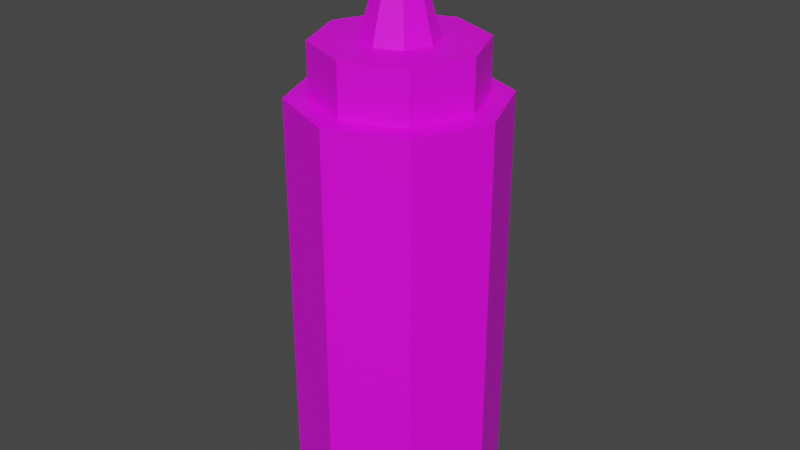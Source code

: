 # Source: DressingdBottle.blend  (saved by Blender 3.3.6; exported with 4.5.12 LTS)
import bpy
from mathutils import Matrix  # noqa: F401  (used for matrix-valued properties, if any)

bpy.ops.wm.read_factory_settings(use_empty=True)
scene = bpy.context.scene
scene.name = 'Scene'

# ---- collections
col_collection = bpy.data.collections.new('Collection'); scene.collection.children.link(col_collection)

# ---- images (referenced by path relative to the original .blend; pixels are not part of the script)
import os
ASSET_DIR = os.environ.get("B2B_ASSET_DIR", "")  # directory of the original .blend (textures are referenced by path, not embedded)
HERE = os.path.dirname(os.path.abspath(__file__))  # packed textures are extracted next to this script under _unpacked/

def load_image(name, relpath, width, height, colorspace="sRGB"):
    """Load a texture the original file referenced (path relative to the .blend, or extracted next to this script)."""
    p = next((c for c in (os.path.join(HERE, relpath), os.path.join(ASSET_DIR, relpath)) if relpath and os.path.exists(c)), "")
    if p:
        img = bpy.data.images.load(p, check_existing=True)
        img.name = name
    else:  # same state as the original file: an image datablock whose file is absent (Cycles renders it pink)
        img = bpy.data.images.new(name, width, height)
        img.source = "FILE"
        img.filepath = "//" + (relpath or name)
    img.colorspace_settings.name = colorspace
    return img
img_imphenziapalette01_256_png = load_image('ImphenziaPalette01-256.png', 'ImphenziaPalette01-256.png', 1024, 1024, 'sRGB')

# ---- materials (node trees are filled in below, after node groups)
mat_material = bpy.data.materials.new('Material')
mat_material.alpha_threshold = 0.0
mat_material.use_transparent_shadow = False
mat_material.roughness = 0.5
mat_material.line_color = (0.0, 0.0, 0.0, 1.0)

# ---- material node trees
mat_material.use_nodes = True; mat_material.node_tree.nodes.clear()
_N = mat_material.node_tree.nodes; _L = mat_material.node_tree.links
n0 = _N.new('ShaderNodeOutputMaterial'); n0.name = 'Material Output'; n0.location = (300, 300)
n1 = _N.new('ShaderNodeBsdfPrincipled'); n1.name = 'Principled BSDF'; n1.location = (10, 300)
n1.distribution = 'GGX'
n1.subsurface_method = 'RANDOM_WALK_SKIN'
n1.inputs[3].default_value = 1.45
n1.inputs[27].default_value = (0.0, 0.0, 0.0, 1.0)
n1.inputs[28].default_value = 1.0
n2 = _N.new('ShaderNodeTexImage'); n2.name = 'Image Texture'; n2.location = (-416, 181)
n2.image = img_imphenziapalette01_256_png
_L.new(n1.outputs[0], n0.inputs[0])
_L.new(n2.outputs[0], n1.inputs[0])
n0.is_active_output = True

# ---- world
world_world = bpy.data.worlds.new('World'); scene.world = world_world
world_world.use_nodes = True; world_world.node_tree.nodes.clear()
_N = world_world.node_tree.nodes; _L = world_world.node_tree.links
n0 = _N.new('ShaderNodeOutputWorld'); n0.name = 'World Output'; n0.location = (300, 300)
n1 = _N.new('ShaderNodeBackground'); n1.name = 'Background'; n1.location = (10, 300)
n1.inputs[0].default_value = (0.05088, 0.05088, 0.05088, 1.0)
_L.new(n1.outputs[0], n0.inputs[0])
n0.is_active_output = True
world_world.color = (0.05088, 0.05088, 0.05088)
world_world.use_sun_shadow = False
world_world.sun_shadow_jitter_overblur = 0.0

# ---- meshes
me_cylinder_001 = bpy.data.meshes.new('Cylinder.001')
me_cylinder_001.from_pydata([(0.0, 1.0, -1.0), (0.0, 0.7835, 3.0), (0.7071, 0.7071, -1.0), (0.554, 0.554, 3.0), (0.9949, -0.004188, -1.0), (0.7835, 0.0, 3.0), (0.702, -0.7113, -1.0), (0.554, -0.554, 3.0), (0.0, -1.0, -1.0), (0.0, -0.7835, 3.0), (-0.7071, -0.7071, -1.0), (-0.554, -0.554, 3.0), (-1.0, 0.0, -1.0), (-0.7835, 0.0, 3.0), (-0.7071, 0.7071, -1.0), (-0.554, 0.554, 3.0), (0.7071, 0.7071, 3.0), (0.0, 1.0, 3.0), (0.9949, -0.004188, 3.0), (0.702, -0.7113, 3.0), (0.0, -1.0, 3.0), (-0.7071, -0.7071, 3.0), (-1.0, 0.0, 3.0), (-0.7071, 0.7071, 3.0), (0.2479, 0.2479, 3.5), (3.433e-08, 0.3506, 3.5), (0.3506, 0.0, 3.5), (0.2479, -0.2479, 3.5), (3.433e-08, -0.3506, 3.5), (-0.2479, -0.2479, 3.5), (-0.3506, 0.0, 3.5), (-0.2479, 0.2479, 3.5), (0.554, 0.554, 3.5), (3.433e-08, 0.7835, 3.5), (0.7835, 0.0, 3.5), (0.554, -0.554, 3.5), (3.433e-08, -0.7835, 3.5), (-0.554, -0.554, 3.5), (-0.7835, 0.0, 3.5), (-0.554, 0.554, 3.5), (0.04958, 0.04958, 4.5), (2.319e-07, 0.07011, 4.5), (0.07011, 0.0, 4.5), (0.04958, -0.04958, 4.5), (2.319e-07, -0.07011, 4.5), (-0.04958, -0.04958, 4.5), (-0.07011, 0.0, 4.5), (-0.04958, 0.04958, 4.5)], [], [(0, 17, 16, 2), (2, 16, 18, 4), (4, 18, 19, 6), (6, 19, 20, 8), (8, 20, 21, 10), (10, 21, 22, 12), (9, 7, 35, 36), (12, 22, 23, 14), (14, 23, 17, 0), (0, 2, 4, 6, 8, 10, 12, 14), (1, 3, 16, 17), (3, 5, 18, 16), (5, 7, 19, 18), (7, 9, 20, 19), (9, 11, 21, 20), (11, 13, 22, 21), (13, 15, 23, 22), (15, 1, 17, 23), (29, 28, 44, 45), (5, 3, 32, 34), (15, 13, 38, 39), (11, 9, 36, 37), (7, 5, 34, 35), (3, 1, 33, 32), (1, 15, 39, 33), (13, 11, 37, 38), (25, 24, 32, 33), (24, 26, 34, 32), (26, 27, 35, 34), (27, 28, 36, 35), (28, 29, 37, 36), (29, 30, 38, 37), (30, 31, 39, 38), (31, 25, 33, 39), (40, 41, 47, 46, 45, 44, 43, 42), (27, 26, 42, 43), (24, 25, 41, 40), (25, 31, 47, 41), (30, 29, 45, 46), (28, 27, 43, 44), (26, 24, 40, 42), (31, 30, 46, 47)])
_uv = me_cylinder_001.uv_layers.new(name='UVMap')
_uv.uv.foreach_set('vector', [0.2982, 0.5567, 0.2982, 0.5567, 0.2982, 0.5567, 0.2982, 0.5567, 0.2982, 0.5567, 0.2982, 0.5567, 0.2982, 0.5567, 0.2982, 0.5567, 0.2982, 0.5567, 0.2982, 0.5567, 0.2982, 0.5567, 0.2982, 0.5567, 0.2982, 0.5567, 0.2982, 0.5567, 0.2982, 0.5567, 0.2982, 0.5567, 0.2982, 0.5567, 0.2982, 0.5567, 0.2982, 0.5567, 0.2982, 0.5567, 0.2982, 0.5567, 0.2982, 0.5567, 0.2982, 0.5567, 0.2982, 0.5567, 0.8273, 0.1974, 0.8273, 0.1974, 0.8273, 0.1974, 0.8273, 0.1974, 0.2982, 0.5567, 0.2982, 0.5567, 0.2982, 0.5567, 0.2982, 0.5567, 0.2982, 0.5567, 0.2982, 0.5567, 0.2982, 0.5567, 0.2982, 0.5567, 0.2982, 0.5567, 0.2982, 0.5567, 0.2982, 0.5567, 0.2982, 0.5567, 0.2982, 0.5567, 0.2982, 0.5567, 0.2982, 0.5567, 0.2982, 0.5567, 0.2982, 0.5567, 0.2982, 0.5567, 0.2982, 0.5567, 0.2982, 0.5567, 0.2982, 0.5567, 0.2982, 0.5567, 0.2982, 0.5567, 0.2982, 0.5567, 0.2982, 0.5567, 0.2982, 0.5567, 0.2982, 0.5567, 0.2982, 0.5567, 0.2982, 0.5567, 0.2982, 0.5567, 0.2982, 0.5567, 0.2982, 0.5567, 0.2982, 0.5567, 0.2982, 0.5567, 0.2982, 0.5567, 0.2982, 0.5567, 0.2982, 0.5567, 0.2982, 0.5567, 0.2982, 0.5567, 0.2982, 0.5567, 0.2982, 0.5567, 0.2982, 0.5567, 0.2982, 0.5567, 0.2982, 0.5567, 0.2982, 0.5567, 0.2982, 0.5567, 0.2982, 0.5567, 0.2982, 0.5567, 0.8273, 0.1974, 0.8273, 0.1974, 0.8273, 0.1974, 0.8273, 0.1974, 0.8273, 0.1974, 0.8273, 0.1974, 0.8273, 0.1974, 0.8273, 0.1974, 0.8273, 0.1974, 0.8273, 0.1974, 0.8273, 0.1974, 0.8273, 0.1974, 0.8273, 0.1974, 0.8273, 0.1974, 0.8273, 0.1974, 0.8273, 0.1974, 0.8273, 0.1974, 0.8273, 0.1974, 0.8273, 0.1974, 0.8273, 0.1974, 0.8273, 0.1974, 0.8273, 0.1974, 0.8273, 0.1974, 0.8273, 0.1974, 0.8273, 0.1974, 0.8273, 0.1974, 0.8273, 0.1974, 0.8273, 0.1974, 0.8273, 0.1974, 0.8273, 0.1974, 0.8273, 0.1974, 0.8273, 0.1974, 0.8273, 0.1974, 0.8273, 0.1974, 0.8273, 0.1974, 0.8273, 0.1974, 0.8273, 0.1974, 0.8273, 0.1974, 0.8273, 0.1974, 0.8273, 0.1974, 0.8273, 0.1974, 0.8273, 0.1974, 0.8273, 0.1974, 0.8273, 0.1974, 0.8273, 0.1974, 0.8273, 0.1974, 0.8273, 0.1974, 0.8273, 0.1974, 0.8273, 0.1974, 0.8273, 0.1974, 0.8273, 0.1974, 0.8273, 0.1974, 0.8273, 0.1974, 0.8273, 0.1974, 0.8273, 0.1974, 0.8273, 0.1974, 0.8273, 0.1974, 0.8273, 0.1974, 0.8273, 0.1974, 0.8273, 0.1974, 0.8273, 0.1974, 0.8273, 0.1974, 0.8273, 0.1974, 0.8273, 0.1974, 0.8273, 0.1974, 0.8273, 0.1974, 0.8273, 0.1974, 0.8273, 0.1974, 0.8273, 0.1974, 0.8273, 0.1974, 0.8273, 0.1974, 0.8273, 0.1974, 0.8273, 0.1974, 0.8273, 0.1974, 0.8273, 0.1974, 0.8273, 0.1974, 0.8273, 0.1974, 0.8273, 0.1974, 0.8273, 0.1974, 0.8273, 0.1974, 0.8273, 0.1974, 0.8273, 0.1974, 0.8273, 0.1974, 0.8273, 0.1974, 0.8273, 0.1974, 0.8273, 0.1974, 0.8273, 0.1974, 0.8273, 0.1974, 0.8273, 0.1974, 0.8273, 0.1974, 0.8273, 0.1974, 0.8273, 0.1974, 0.8273, 0.1974, 0.8273, 0.1974, 0.8273, 0.1974, 0.8273, 0.1974, 0.8273, 0.1974, 0.8273, 0.1974, 0.8273, 0.1974, 0.8273, 0.1974])
me_cylinder_001.materials.append(mat_material)
me_cylinder_001.update()

# ---- objects
ob_cylinder = bpy.data.objects.new('Cylinder', me_cylinder_001)

# ---- transforms, parenting, visibility, modifiers, constraints
ob_cylinder.location = (0.0, 0.0, 1.0)

# ---- collection membership
col_collection.objects.link(ob_cylinder)

# ---- scene / render settings (as saved in the file)
scene.frame_start = 1; scene.frame_end = 250; scene.frame_set(1)
scene.render.engine = 'BLENDER_EEVEE_NEXT'
scene.cycles.sampling_pattern = 'TABULATED_SOBOL'
scene.cycles.use_light_tree = False
scene.view_settings.view_transform = 'Filmic'
bpy.context.view_layer.update()

# ---- added for rendering (the .blend has no active camera and no usable light): camera, sun
cam_auto = bpy.data.cameras.new('AutoCamera')
cam_auto.lens = 50.0
cam_auto.sensor_width = 36.0
cam_auto.clip_end = 1000.0
ob_auto_camera = bpy.data.objects.new('AutoCamera', cam_auto)
scene.collection.objects.link(ob_auto_camera)
ob_auto_camera.location = (5.71815, -6.86482, 7.32655)
ob_auto_camera.rotation_euler = (1.09748, -7.21219e-08, 0.694738)
scene.camera = ob_auto_camera
light_auto_sun = bpy.data.lights.new('AutoSun', 'SUN')
light_auto_sun.energy = 3.0
light_auto_sun.angle = 0.0523599
ob_auto_sun = bpy.data.objects.new('AutoSun', light_auto_sun)
scene.collection.objects.link(ob_auto_sun)
ob_auto_sun.rotation_euler = (0.872665, 0.174533, 0.523599)
bpy.context.view_layer.update()
